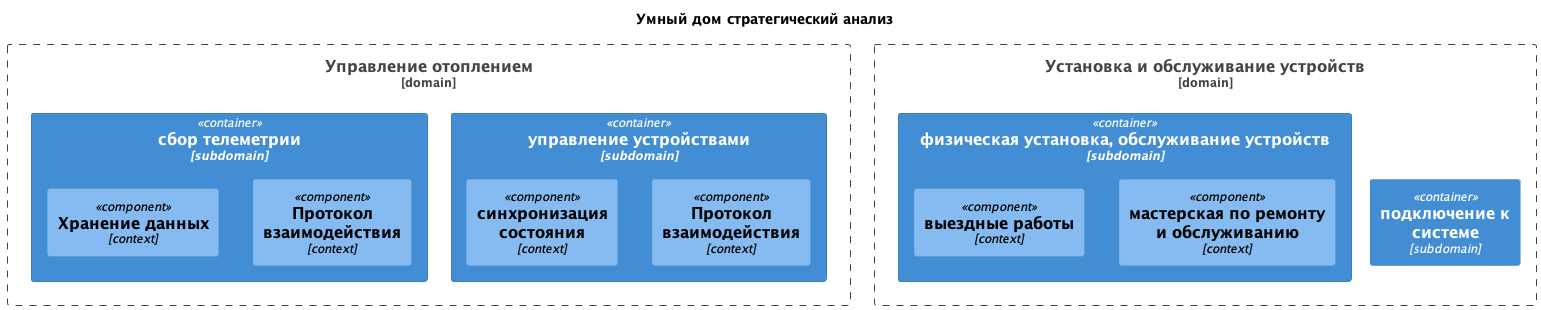

The diagram above was rendered by PlantUML. Its source (embedded in the PNG):
@startuml
title Умный дом стратегический анализ
!include <C4/C4_Component>
Boundary(d1, "Управление отоплением", "domain") {
    Container(c1, "сбор телеметрии", "subdomain") {
        Component(cm1, "Хранение данных", "context")
        Component(cm2, "Протокол взаимодействия", "context")
    }
    Container(c2, "управление устройствами", "subdomain") {
        Component(cm3, "синхронизация состояния", "context")
        Component(cm4, "Протокол взаимодействия", "context")
    }
}
Boundary(d2, "Установка и обслуживание устройств", "domain") {
    Container(c3, "подключение к системе", "subdomain") 
    Container(c4, "физическая установка, обслуживание устройств", "subdomain") {
        Component(cm5, "выездные работы", "context")
        Component(cm6, "мастерская по ремонту и обслуживанию", "context")
    }
}
@enduml